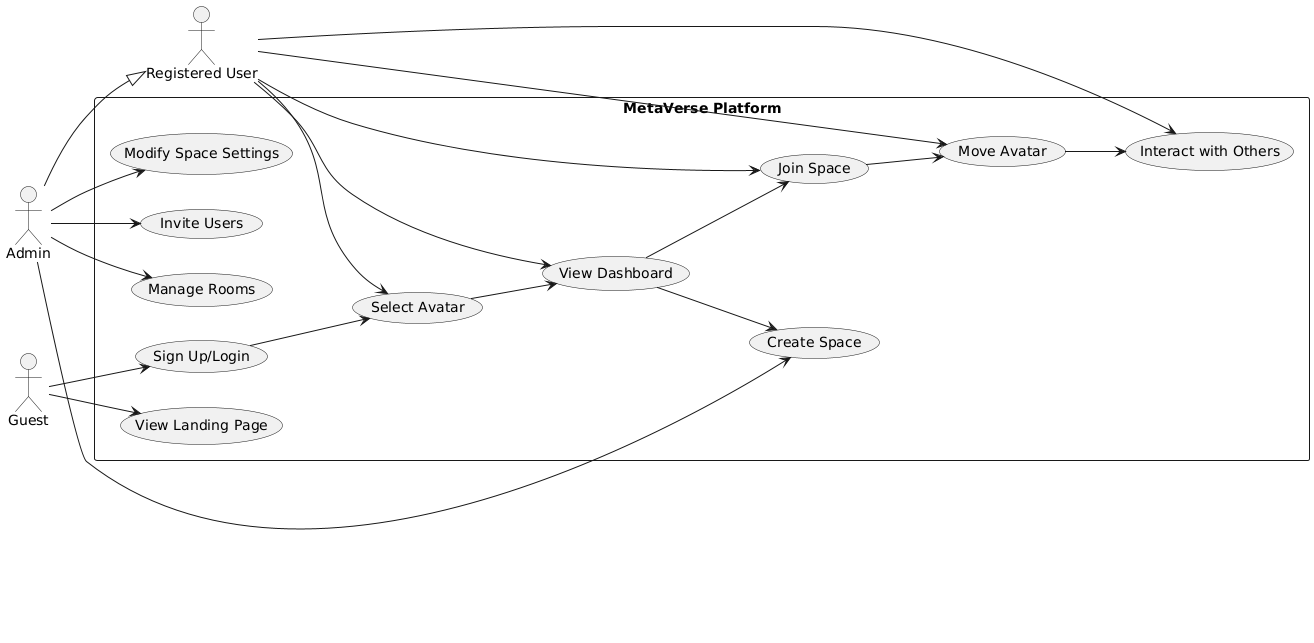

The diagram above was rendered by PlantUML. Its source (embedded in the PNG):
@startuml
left to right direction
skinparam packageStyle rectangle
actor Guest
actor "Registered User" as User
actor Admin

rectangle "MetaVerse Platform" {
  usecase "View Landing Page" as UC1
  usecase "Sign Up/Login" as UC2
  usecase "Select Avatar" as UC3
  usecase "View Dashboard" as UC4
  usecase "Create Space" as UC5
  usecase "Join Space" as UC6
  usecase "Move Avatar" as UC7
  usecase "Interact with Others" as UC8
  usecase "Manage Rooms" as UC9
  usecase "Invite Users" as UC10
  usecase "Modify Space Settings" as UC11
}

Guest --> UC1
Guest --> UC2

User --> UC3
User --> UC4
User --> UC6
User --> UC7
User --> UC8

Admin --|> User
Admin --> UC5
Admin --> UC9
Admin --> UC10
Admin --> UC11

UC2 --> UC3
UC3 --> UC4
UC4 --> UC5
UC4 --> UC6
UC6 --> UC7
UC7 --> UC8
@enduml